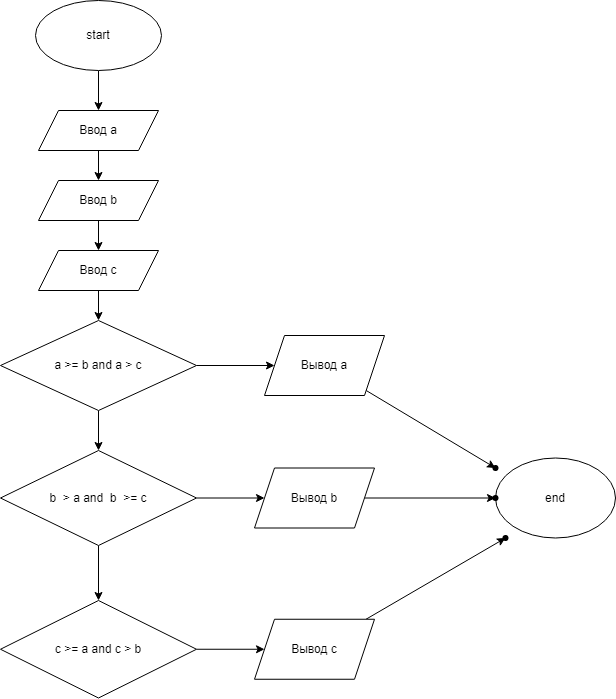

The diagram above was exported from draw.io. Its source (the exported page's mxGraphModel, read from the mxfile embedded in the PNG):
<mxGraphModel dx="294" dy="279" grid="1" gridSize="10" guides="1" tooltips="1" connect="1" arrows="1" fold="1" page="1" pageScale="1" pageWidth="827" pageHeight="1169" math="0" shadow="0">
  <root>
    <mxCell id="0" />
    <mxCell id="1" parent="0" />
    <mxCell id="30" value="" style="edgeStyle=none;html=1;" parent="1" source="28" target="29" edge="1">
      <mxGeometry relative="1" as="geometry" />
    </mxCell>
    <mxCell id="28" value="start" style="ellipse;whiteSpace=wrap;html=1;" parent="1" vertex="1">
      <mxGeometry x="210" y="20" width="126" height="70" as="geometry" />
    </mxCell>
    <mxCell id="32" value="" style="edgeStyle=none;html=1;" parent="1" source="29" target="31" edge="1">
      <mxGeometry relative="1" as="geometry" />
    </mxCell>
    <mxCell id="29" value="Ввод а" style="shape=parallelogram;perimeter=parallelogramPerimeter;whiteSpace=wrap;html=1;fixedSize=1;" parent="1" vertex="1">
      <mxGeometry x="213" y="130" width="120" height="40" as="geometry" />
    </mxCell>
    <mxCell id="34" value="" style="edgeStyle=none;html=1;" parent="1" source="31" target="33" edge="1">
      <mxGeometry relative="1" as="geometry" />
    </mxCell>
    <mxCell id="31" value="Ввод b" style="shape=parallelogram;perimeter=parallelogramPerimeter;whiteSpace=wrap;html=1;fixedSize=1;" parent="1" vertex="1">
      <mxGeometry x="213" y="200" width="120" height="40" as="geometry" />
    </mxCell>
    <mxCell id="36" value="" style="edgeStyle=none;html=1;" parent="1" source="33" target="35" edge="1">
      <mxGeometry relative="1" as="geometry" />
    </mxCell>
    <mxCell id="33" value="Ввод c" style="shape=parallelogram;perimeter=parallelogramPerimeter;whiteSpace=wrap;html=1;fixedSize=1;" parent="1" vertex="1">
      <mxGeometry x="213" y="270" width="120" height="40" as="geometry" />
    </mxCell>
    <mxCell id="38" value="" style="edgeStyle=none;html=1;" parent="1" source="35" target="37" edge="1">
      <mxGeometry relative="1" as="geometry" />
    </mxCell>
    <mxCell id="40" value="" style="edgeStyle=none;html=1;" parent="1" source="35" target="39" edge="1">
      <mxGeometry relative="1" as="geometry" />
    </mxCell>
    <mxCell id="35" value="a &amp;gt;= b and a &amp;gt; c" style="rhombus;whiteSpace=wrap;html=1;" parent="1" vertex="1">
      <mxGeometry x="175" y="340" width="196" height="90" as="geometry" />
    </mxCell>
    <mxCell id="53" value="" style="edgeStyle=none;html=1;" parent="1" source="37" target="52" edge="1">
      <mxGeometry relative="1" as="geometry" />
    </mxCell>
    <mxCell id="37" value="Вывод а" style="shape=parallelogram;perimeter=parallelogramPerimeter;whiteSpace=wrap;html=1;fixedSize=1;" parent="1" vertex="1">
      <mxGeometry x="439" y="355" width="120" height="60" as="geometry" />
    </mxCell>
    <mxCell id="42" value="" style="edgeStyle=none;html=1;" parent="1" source="39" target="41" edge="1">
      <mxGeometry relative="1" as="geometry" />
    </mxCell>
    <mxCell id="44" value="" style="edgeStyle=none;html=1;" parent="1" source="39" target="43" edge="1">
      <mxGeometry relative="1" as="geometry" />
    </mxCell>
    <mxCell id="39" value="b&amp;nbsp; &amp;gt; a and&amp;nbsp; b&amp;nbsp; &amp;gt;= c" style="rhombus;whiteSpace=wrap;html=1;" parent="1" vertex="1">
      <mxGeometry x="175" y="470" width="196" height="95" as="geometry" />
    </mxCell>
    <mxCell id="51" value="" style="edgeStyle=none;html=1;" parent="1" source="41" target="50" edge="1">
      <mxGeometry relative="1" as="geometry" />
    </mxCell>
    <mxCell id="41" value="Вывод b" style="shape=parallelogram;perimeter=parallelogramPerimeter;whiteSpace=wrap;html=1;fixedSize=1;" parent="1" vertex="1">
      <mxGeometry x="429" y="487.5" width="120" height="60" as="geometry" />
    </mxCell>
    <mxCell id="46" value="" style="edgeStyle=none;html=1;" parent="1" source="43" target="45" edge="1">
      <mxGeometry relative="1" as="geometry" />
    </mxCell>
    <mxCell id="43" value="с &amp;gt;= a and c &amp;gt; b" style="rhombus;whiteSpace=wrap;html=1;" parent="1" vertex="1">
      <mxGeometry x="175" y="620" width="196" height="97.5" as="geometry" />
    </mxCell>
    <mxCell id="49" value="" style="edgeStyle=none;html=1;" parent="1" source="45" target="48" edge="1">
      <mxGeometry relative="1" as="geometry" />
    </mxCell>
    <mxCell id="45" value="Вывод c" style="shape=parallelogram;perimeter=parallelogramPerimeter;whiteSpace=wrap;html=1;fixedSize=1;" parent="1" vertex="1">
      <mxGeometry x="429" y="638.75" width="120" height="60" as="geometry" />
    </mxCell>
    <mxCell id="47" value="end" style="ellipse;whiteSpace=wrap;html=1;" parent="1" vertex="1">
      <mxGeometry x="670" y="477.5" width="120" height="80" as="geometry" />
    </mxCell>
    <mxCell id="48" value="" style="shape=waypoint;sketch=0;size=6;pointerEvents=1;points=[];fillColor=default;resizable=0;rotatable=0;perimeter=centerPerimeter;snapToPoint=1;" parent="1" vertex="1">
      <mxGeometry x="670" y="547.5" width="20" height="20" as="geometry" />
    </mxCell>
    <mxCell id="50" value="" style="shape=waypoint;sketch=0;size=6;pointerEvents=1;points=[];fillColor=default;resizable=0;rotatable=0;perimeter=centerPerimeter;snapToPoint=1;" parent="1" vertex="1">
      <mxGeometry x="660" y="507.5" width="20" height="20" as="geometry" />
    </mxCell>
    <mxCell id="52" value="" style="shape=waypoint;sketch=0;size=6;pointerEvents=1;points=[];fillColor=default;resizable=0;rotatable=0;perimeter=centerPerimeter;snapToPoint=1;" parent="1" vertex="1">
      <mxGeometry x="660" y="477.5" width="20" height="20" as="geometry" />
    </mxCell>
  </root>
</mxGraphModel>